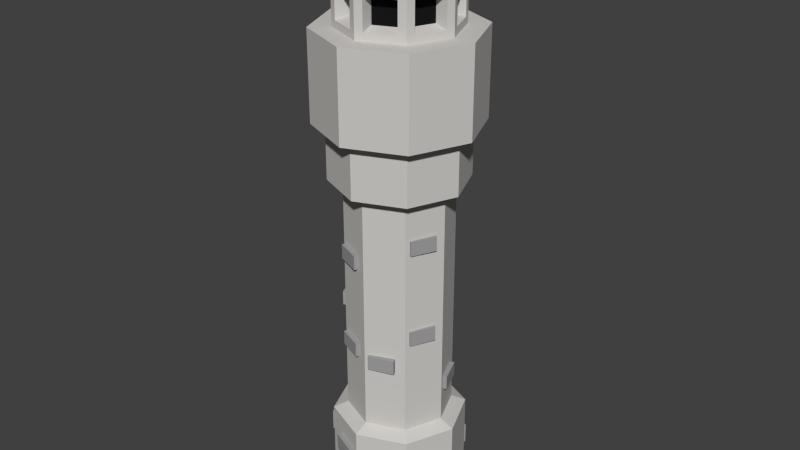 # Source: Tower_1_.blend  (saved by Blender 2.76.0; exported with 4.5.12 LTS)
import bpy
from mathutils import Matrix  # noqa: F401  (used for matrix-valued properties, if any)

bpy.ops.wm.read_factory_settings(use_empty=True)
scene = bpy.context.scene
scene.name = 'Scene'

# ---- collections
col_collection_1 = bpy.data.collections.new('Collection 1'); scene.collection.children.link(col_collection_1)

# ---- materials (node trees are filled in below, after node groups)
mat_lightrock = bpy.data.materials.new('LightRock')
mat_lightrock.alpha_threshold = 0.0
mat_lightrock.roughness = 0.5
mat_celing = bpy.data.materials.new('Celing')
mat_celing.alpha_threshold = 0.0
mat_celing.roughness = 0.5
mat_black = bpy.data.materials.new('Black')
mat_black.alpha_threshold = 0.0
mat_black.roughness = 0.5
mat_darkrock = bpy.data.materials.new('DarkRock')
mat_darkrock.alpha_threshold = 0.0
mat_darkrock.roughness = 0.5

# ---- material node trees
mat_lightrock.use_nodes = True; mat_lightrock.node_tree.nodes.clear()
_N = mat_lightrock.node_tree.nodes; _L = mat_lightrock.node_tree.links
n0 = _N.new('ShaderNodeOutputMaterial'); n0.name = 'Material Output'; n0.location = (300, 300)
n1 = _N.new('ShaderNodeBsdfDiffuse'); n1.name = 'Diffuse BSDF'; n1.location = (10, 300)
n1.inputs[0].default_value = (0.6152, 0.5978, 0.5723, 1.0)
_L.new(n1.outputs[0], n0.inputs[0])
n0.is_active_output = True
mat_celing.use_nodes = True; mat_celing.node_tree.nodes.clear()
_N = mat_celing.node_tree.nodes; _L = mat_celing.node_tree.links
n0 = _N.new('ShaderNodeOutputMaterial'); n0.name = 'Material Output'; n0.location = (300, 300)
n1 = _N.new('ShaderNodeBsdfDiffuse'); n1.name = 'Diffuse BSDF'; n1.location = (10, 300)
n1.inputs[0].default_value = (0.4452, 0.05127, 0.07036, 1.0)
_L.new(n1.outputs[0], n0.inputs[0])
n0.is_active_output = True
mat_black.use_nodes = True; mat_black.node_tree.nodes.clear()
_N = mat_black.node_tree.nodes; _L = mat_black.node_tree.links
n0 = _N.new('ShaderNodeOutputMaterial'); n0.name = 'Material Output'; n0.location = (300, 300)
n1 = _N.new('ShaderNodeBsdfDiffuse'); n1.name = 'Diffuse BSDF'; n1.location = (10, 300)
n1.inputs[0].default_value = (0.009018, 0.009018, 0.009018, 1.0)
_L.new(n1.outputs[0], n0.inputs[0])
n0.is_active_output = True
mat_darkrock.use_nodes = True; mat_darkrock.node_tree.nodes.clear()
_N = mat_darkrock.node_tree.nodes; _L = mat_darkrock.node_tree.links
n0 = _N.new('ShaderNodeOutputMaterial'); n0.name = 'Material Output'; n0.location = (300, 300)
n1 = _N.new('ShaderNodeBsdfDiffuse'); n1.name = 'Diffuse BSDF'; n1.location = (10, 300)
n1.inputs[0].default_value = (0.3506, 0.3506, 0.3506, 1.0)
_L.new(n1.outputs[0], n0.inputs[0])
n0.is_active_output = True

# ---- world
world_world = bpy.data.worlds.new('World'); scene.world = world_world
world_world.color = (0.05088, 0.05088, 0.05088)
world_world.use_sun_shadow = False
world_world.sun_shadow_jitter_overblur = 0.0
world_world.cycles.sampling_method = 'MANUAL'
world_world.cycles.sample_map_resolution = 256

# ---- meshes
me_cylinder_004 = bpy.data.meshes.new('Cylinder.004')
me_cylinder_004.from_pydata([(0.3452, -0.3053, 0.3401), (0.3452, -0.3053, 0.4914), (0.4474, -0.05849, 0.4914), (0.4717, 3.317e-08, 0.6766), (0.3335, -0.3335, 0.6766), (0.3335, -0.3335, 0.004316), (0.4474, -0.05849, 0.3401), (0.4717, 3.317e-08, 0.004316), (1.489e-08, -0.4717, 0.004316), (-0.3335, -0.3335, 0.004316), (-0.4717, 3.181e-09, 0.004316), (-0.3335, 0.3335, 0.004316), (-3.008e-08, 0.4717, 0.004316), (0.3335, 0.3335, 0.004316), (0.3546, 0.2825, 0.2548), (0.3546, 0.2825, 0.1035), (0.3335, 0.3335, 0.6766), (0.457, 0.03536, 0.2548), (0.457, 0.03536, 0.1035), (0.3692, 2.853e-08, 0.7209), (0.261, -0.261, 0.7209), (0.03661, -0.4565, 0.141), (0.2833, -0.3543, 0.2923), (0.2833, -0.3543, 0.141), (0.03661, -0.4565, 0.2923), (1.489e-08, -0.4717, 0.6766), (-0.3232, -0.3378, 0.2622), (-0.225, -0.3785, 0.4004), (-0.225, -0.3785, 0.5252), (-0.01989, -0.4634, 0.5252), (-0.01989, -0.4634, 0.4004), (-0.3335, -0.3335, 0.6766), (-0.3232, -0.3378, 0.1108), (-0.07476, -0.4407, 0.2622), (-0.07476, -0.4407, 0.1108), (-0.449, -0.05481, 0.459), (-0.4717, 3.181e-09, 0.6766), (-0.346, -0.3034, 0.6103), (-0.346, -0.3034, 0.459), (-0.449, -0.05481, 0.6103), (-0.457, 0.0355, 0.2609), (-0.457, 0.0355, 0.1096), (-0.3544, 0.283, 0.1096), (-0.3335, 0.3335, 0.6766), (-0.3544, 0.283, 0.2609), (-0.2994, 0.3476, 0.3666), (-0.2994, 0.3476, 0.2153), (-3.008e-08, 0.4717, 0.6766), (-0.0497, 0.4511, 0.3666), (-0.0497, 0.4511, 0.2153), (0.2884, 0.3522, 0.409), (0.03941, 0.4553, 0.409), (0.03941, 0.4553, 0.2576), (0.2884, 0.3522, 0.2576), (0.261, 0.261, 0.7209), (1.24e-08, -0.3692, 0.7209), (0.3433, -0.06244, 1.398), (0.3692, 2.853e-08, 2.457), (0.261, -0.261, 2.457), (0.2731, -0.2318, 2.172), (0.3436, -0.06174, 2.172), (0.3436, -0.06174, 2.069), (0.3433, -0.06244, 1.502), (0.2728, -0.2325, 1.398), (0.2728, -0.2325, 1.502), (0.2731, -0.2318, 2.069), (-0.261, -0.261, 0.7209), (-0.3692, 5.066e-09, 0.7209), (-0.261, 0.261, 0.7209), (-2.28e-08, 0.3692, 0.7209), (0.2858, 0.2012, 1.054), (0.2858, 0.2012, 0.9507), (0.261, 0.261, 2.457), (0.3564, 0.03083, 0.9507), (0.3564, 0.03083, 1.054), (0.02759, -0.3577, 1.182), (0.1978, -0.2872, 1.285), (0.1978, -0.2872, 1.182), (0.02759, -0.3577, 1.285), (1.24e-08, -0.3692, 2.457), (0.4704, 3.168e-08, 2.457), (0.3326, -0.3326, 2.457), (-0.07224, -0.3392, 1.328), (-0.07224, -0.3392, 1.225), (-0.2422, -0.2688, 1.225), (-0.07306, -0.3389, 1.998), (-0.07306, -0.3389, 1.895), (-0.243, -0.2685, 1.895), (-0.2422, -0.2688, 1.328), (-0.243, -0.2685, 1.998), (-0.261, -0.261, 2.457), (-0.3501, -0.04607, 1.589), (-0.3692, 5.066e-09, 2.457), (-0.2797, -0.2161, 1.486), (-0.3501, -0.04607, 1.486), (-0.2797, -0.2161, 1.589), (-0.3532, 0.03853, 1.662), (-0.2827, 0.2086, 1.662), (-0.283, 0.2079, 1.351), (-0.3535, 0.03783, 1.351), (-0.3535, 0.03783, 1.247), (-0.283, 0.2079, 1.247), (-0.3532, 0.03853, 1.766), (-0.2827, 0.2086, 1.766), (-0.261, 0.261, 2.457), (-0.2229, 0.2768, 1.003), (-2.28e-08, 0.3692, 2.457), (-0.05262, 0.3474, 0.8993), (-0.05262, 0.3474, 1.003), (-0.2229, 0.2768, 0.8993), (0.03178, 0.356, 1.183), (0.0313, 0.3562, 1.749), (0.2011, 0.2859, 1.749), (0.2011, 0.2859, 1.853), (0.2016, 0.2857, 1.079), (0.2016, 0.2857, 1.183), (0.03178, 0.356, 1.079), (0.0313, 0.3562, 1.853), (0.3326, 0.3326, 2.457), (1.486e-08, -0.4704, 2.457), (0.4704, 3.168e-08, 2.844), (0.3326, -0.3326, 2.844), (-0.3326, -0.3326, 2.457), (-0.4704, 1.772e-09, 2.457), (-0.3326, 0.3326, 2.457), (-3e-08, 0.4704, 2.457), (0.3326, 0.3326, 2.844), (1.486e-08, -0.4704, 2.844), (0.5625, 3.654e-08, 2.844), (0.3978, -0.3978, 2.844), (-0.3326, -0.3326, 2.844), (-0.4704, 1.772e-09, 2.844), (-0.3326, 0.3326, 2.844), (-3e-08, 0.4704, 2.844), (0.3978, 0.3978, 2.844), (1.644e-08, -0.5625, 2.844), (0.5625, 9.011e-08, 3.464), (0.3978, -0.3978, 3.464), (-0.3978, -0.3978, 2.844), (-0.5625, 7.823e-10, 2.844), (-0.3978, 0.3978, 2.844), (-3.721e-08, 0.5625, 2.844), (0.3978, 0.3978, 3.464), (1.644e-08, -0.5625, 3.464), (0.4129, 8.34e-08, 3.464), (0.292, -0.292, 3.464), (-0.3978, -0.3978, 3.464), (-0.5625, 5.435e-08, 3.464), (-0.3978, 0.3978, 3.464), (-3.721e-08, 0.5625, 3.464), (0.292, 0.292, 3.464), (1.388e-08, -0.4129, 3.464), (0.3926, -0.04906, 3.516), (0.3123, -0.2429, 3.516), (-0.292, -0.292, 3.464), (-0.4129, 5.715e-08, 3.464), (-0.292, 0.292, 3.464), (-2.55e-08, 0.4129, 3.464), (0.3123, 0.2429, 3.516), (0.3926, 0.04906, 3.516), (0.2429, -0.3123, 3.516), (0.04906, -0.3926, 3.516), (0.292, -0.292, 3.778), (0.3123, -0.2429, 3.725), (0.4129, 1.537e-07, 3.778), (0.3926, -0.04906, 3.725), (0.3032, -0.03789, 3.54), (0.2412, -0.1876, 3.54), (-0.04906, -0.3926, 3.516), (-0.2429, -0.3123, 3.516), (-0.3123, -0.2429, 3.516), (-0.3926, -0.04906, 3.516), (-0.3926, 0.04906, 3.516), (-0.3123, 0.2429, 3.516), (-0.2429, 0.3123, 3.516), (-0.04906, 0.3926, 3.516), (0.04906, 0.3926, 3.516), (0.2429, 0.3123, 3.516), (0.3926, 0.04906, 3.725), (0.292, 0.292, 3.778), (0.3123, 0.2429, 3.725), (0.2412, 0.1876, 3.54), (0.3032, 0.03789, 3.54), (1.388e-08, -0.4129, 3.778), (0.04906, -0.3926, 3.725), (0.2429, -0.3123, 3.725), (0.1876, -0.2412, 3.54), (0.03789, -0.3032, 3.54), (0.2412, -0.1876, 3.701), (0.3032, -0.03789, 3.701), (-0.292, -0.292, 3.778), (-0.2429, -0.3123, 3.725), (-0.04906, -0.3926, 3.725), (-0.03789, -0.3032, 3.54), (-0.1876, -0.2412, 3.54), (-0.4129, 1.275e-07, 3.778), (-0.3926, -0.04906, 3.725), (-0.3123, -0.2429, 3.725), (-0.2412, -0.1876, 3.54), (-0.3032, -0.03789, 3.54), (-0.292, 0.292, 3.778), (-0.3123, 0.2429, 3.725), (-0.3926, 0.04906, 3.725), (-0.3032, 0.03789, 3.54), (-0.2412, 0.1876, 3.54), (-2.55e-08, 0.4129, 3.778), (-0.04906, 0.3926, 3.725), (-0.2429, 0.3123, 3.725), (-0.1876, 0.2412, 3.54), (-0.03789, 0.3032, 3.54), (0.2429, 0.3123, 3.725), (0.04906, 0.3926, 3.725), (0.03789, 0.3032, 3.54), (0.1876, 0.2412, 3.54), (0.3032, 0.03789, 3.701), (0.2412, 0.1876, 3.701), (0.03789, -0.3032, 3.701), (0.1876, -0.2412, 3.701), (0.4194, 2.021e-07, 3.83), (0.2965, -0.2965, 3.83), (-0.1876, -0.2412, 3.701), (-0.03789, -0.3032, 3.701), (-0.3032, -0.03789, 3.701), (-0.2412, -0.1876, 3.701), (-0.2412, 0.1876, 3.701), (-0.3032, 0.03789, 3.701), (-0.03789, 0.3032, 3.701), (-0.1876, 0.2412, 3.701), (0.1876, 0.2412, 3.701), (0.03789, 0.3032, 3.701), (0.2965, 0.2965, 3.83), (1.331e-08, -0.4194, 3.83), (0.4244, 2.67e-07, 4.071), (0.3001, -0.3001, 4.071), (-0.2965, -0.2965, 3.83), (-0.4194, 1.755e-07, 3.83), (-0.2965, 0.2965, 3.83), (-2.668e-08, 0.4194, 3.83), (0.3001, 0.3001, 4.071), (1.936e-08, -0.4244, 4.071), (0.2475, 2.655e-07, 4.071), (-0.3001, -0.3001, 4.071), (-0.4244, 2.4e-07, 4.071), (-0.3001, 0.3001, 4.071), (-2.11e-08, 0.4244, 4.071), (0.03916, 0.3815, 1.853), (0.03916, 0.3815, 1.749), (0.2085, 0.3096, 1.853), (0.2085, 0.3096, 1.749), (0.3628, -0.07069, 2.172), (0.3628, -0.07069, 2.069), (0.285, -0.2374, 2.172), (0.285, -0.2374, 2.069), (-0.3858, 0.05374, 1.766), (-0.3858, 0.05374, 1.662), (-0.3081, 0.2204, 1.766), (-0.3081, 0.2204, 1.662), (-0.08403, -0.3647, 1.998), (-0.08403, -0.3647, 1.895), (-0.2533, -0.2929, 1.998), (-0.2533, -0.2929, 1.895), (-0.08353, -0.3658, 1.328), (-0.08353, -0.3658, 1.225), (-0.2528, -0.2939, 1.328), (-0.2528, -0.2939, 1.225), (-0.3144, -0.2294, 1.589), (-0.3144, -0.2294, 1.486), (-0.3803, -0.05769, 1.589), (-0.3803, -0.05769, 1.486), (-0.2309, 0.3002, 1.003), (-0.2309, 0.3002, 0.8993), (-0.05699, 0.3601, 1.003), (-0.05699, 0.3601, 0.8993), (-0.3853, 0.05266, 1.351), (-0.3853, 0.05266, 1.247), (-0.3076, 0.2194, 1.351), (-0.3076, 0.2194, 1.247), (0.3633, -0.07177, 1.502), (0.3633, -0.07177, 1.398), (0.2855, -0.2385, 1.502), (0.2855, -0.2385, 1.398), (0.2089, -0.3193, 1.285), (0.2089, -0.3193, 1.182), (0.03497, -0.3792, 1.285), (0.03497, -0.3792, 1.182), (0.3185, 0.2103, 1.054), (0.3185, 0.2103, 0.9507), (0.3844, 0.03859, 1.054), (0.3844, 0.03859, 0.9507), (0.03966, 0.3817, 1.183), (0.03966, 0.3817, 1.079), (0.209, 0.3099, 1.183), (0.209, 0.3099, 1.079), (-0.03503, -0.4933, 0.5252), (-0.03503, -0.4933, 0.4004), (-0.2393, -0.4067, 0.5252), (-0.2393, -0.4067, 0.4004), (0.06008, 0.4907, 0.409), (0.06008, 0.4907, 0.2576), (0.3079, 0.3855, 0.409), (0.3079, 0.3855, 0.2576), (0.3821, 0.2951, 0.2548), (0.3821, 0.2951, 0.1035), (0.4861, 0.05035, 0.2548), (0.4861, 0.05035, 0.1035), (0.2885, -0.3708, 0.2923), (0.2885, -0.3708, 0.141), (0.04161, -0.4686, 0.2923), (0.04161, -0.4686, 0.141), (0.4724, -0.06826, 0.4914), (0.4724, -0.06826, 0.3401), (0.3691, -0.3122, 0.4914), (0.3691, -0.3122, 0.3401), (-0.4926, 0.04664, 0.2609), (-0.4926, 0.04664, 0.1096), (-0.3789, 0.2906, 0.2609), (-0.3789, 0.2906, 0.1096), (-0.3123, 0.3734, 0.3666), (-0.3123, 0.3734, 0.2153), (-0.05778, 0.4741, 0.3666), (-0.05778, 0.4741, 0.2153), (-0.3662, -0.3119, 0.6103), (-0.3662, -0.3119, 0.459), (-0.4627, -0.06057, 0.6103), (-0.4627, -0.06057, 0.459), (-0.08568, -0.4752, 0.2622), (-0.08568, -0.4752, 0.1108), (-0.3335, -0.37, 0.2622), (-0.3335, -0.37, 0.1108), (0.175, -0.175, 4.071), (0.175, 0.175, 4.071), (1.248e-08, -0.2475, 4.071), (-0.175, -0.175, 4.071), (-0.2475, 2.498e-07, 4.071), (-0.175, 0.175, 4.071), (-1.112e-08, 0.2475, 4.071), (0.3001, 0.3001, 4.212), (0.4244, 2.67e-07, 4.212), (0.3001, -0.3001, 4.212), (1.936e-08, -0.4244, 4.212), (-0.175, 0.175, 4.212), (-1.112e-08, 0.2475, 4.212), (-0.3001, -0.3001, 4.212), (-0.4244, 2.4e-07, 4.212), (-0.3001, 0.3001, 4.212), (-2.11e-08, 0.4244, 4.212), (-0.175, -0.175, 4.212), (-0.2475, 2.498e-07, 4.212), (0.175, -0.175, 4.212), (1.248e-08, -0.2475, 4.212), (0.175, 0.175, 4.212), (0.2475, 2.655e-07, 4.212), (-1.112e-08, 0.2475, 3.901), (0.175, 0.175, 3.901), (-0.175, 0.175, 3.901), (-0.2475, 2.498e-07, 3.901), (-0.175, -0.175, 3.901), (1.249e-08, -0.2475, 3.901), (0.175, -0.175, 3.901), (0.2475, 2.655e-07, 3.901)], [], [(0, 1, 2, 3, 4, 5), (6, 0, 5, 7, 3, 2), (7, 5, 8, 9, 10, 11, 12, 13), (14, 15, 13, 16, 3, 17), (15, 18, 17, 3, 7, 13), (4, 3, 19, 20), (21, 8, 5, 4, 22, 23), (24, 22, 4, 25, 8, 21), (26, 27, 28, 29, 30, 25, 31, 9, 32), (26, 33, 34, 32, 9, 8, 25, 30, 27), (35, 36, 10, 9, 37, 38), (39, 37, 9, 31, 36, 35), (40, 41, 42, 11, 10, 36), (40, 36, 43, 11, 42, 44), (45, 46, 11, 43, 47, 48), (46, 49, 48, 47, 12, 11), (50, 51, 52, 12, 47, 16), (50, 16, 13, 12, 52, 53), (3, 16, 54, 19), (25, 4, 20, 55), (56, 19, 57, 58, 59, 60, 61, 62), (56, 63, 64, 62, 61, 65, 59, 58, 20, 19), (31, 25, 55, 66), (36, 31, 66, 67), (43, 36, 67, 68), (47, 43, 68, 69), (16, 47, 69, 54), (70, 71, 54, 72, 57, 73, 74), (71, 73, 57, 19, 54), (75, 55, 20, 58, 76, 77), (78, 76, 58, 79, 55, 75), (58, 57, 80, 81), (82, 83, 84, 66, 55, 79, 85, 86, 87, 88), (89, 85, 79, 90, 66, 84, 88, 87), (91, 92, 67, 66, 93, 94), (91, 95, 93, 66, 90, 92), (96, 97, 98, 99, 100, 101, 68, 67, 92, 102), (97, 103, 102, 92, 104, 68, 101, 98), (105, 68, 104, 106, 69, 107, 108), (105, 109, 107, 69, 68), (110, 111, 112, 113, 72, 54, 114, 115), (110, 116, 114, 54, 69, 106, 72, 113, 117, 111), (57, 72, 118, 80), (79, 58, 81, 119), (81, 80, 120, 121), (90, 79, 119, 122), (92, 90, 122, 123), (104, 92, 123, 124), (106, 104, 124, 125), (72, 106, 125, 118), (80, 118, 126, 120), (119, 81, 121, 127), (121, 120, 128, 129), (122, 119, 127, 130), (123, 122, 130, 131), (124, 123, 131, 132), (125, 124, 132, 133), (118, 125, 133, 126), (120, 126, 134, 128), (127, 121, 129, 135), (129, 128, 136, 137), (130, 127, 135, 138), (131, 130, 138, 139), (132, 131, 139, 140), (133, 132, 140, 141), (126, 133, 141, 134), (128, 134, 142, 136), (135, 129, 137, 143), (137, 136, 144, 145), (138, 135, 143, 146), (139, 138, 146, 147), (140, 139, 147, 148), (141, 140, 148, 149), (134, 141, 149, 142), (136, 142, 150, 144), (143, 137, 145, 151), (145, 144, 152, 153), (146, 143, 151, 154), (147, 146, 154, 155), (148, 147, 155, 156), (149, 148, 156, 157), (142, 149, 157, 150), (144, 150, 158, 159), (151, 145, 160, 161), (162, 145, 153, 163), (144, 164, 165, 152), (153, 152, 166, 167), (154, 151, 168, 169), (155, 154, 170, 171), (156, 155, 172, 173), (157, 156, 174, 175), (150, 157, 176, 177), (164, 144, 159, 178), (150, 179, 180, 158), (159, 158, 181, 182), (183, 151, 161, 184), (145, 162, 185, 160), (161, 160, 186, 187), (164, 162, 163, 165), (163, 153, 167, 188), (152, 165, 189, 166), (167, 166, 189, 188), (190, 154, 169, 191), (151, 183, 192, 168), (169, 168, 193, 194), (195, 155, 171, 196), (154, 190, 197, 170), (171, 170, 198, 199), (200, 156, 173, 201), (155, 195, 202, 172), (173, 172, 203, 204), (205, 157, 175, 206), (156, 200, 207, 174), (175, 174, 208, 209), (179, 150, 177, 210), (157, 205, 211, 176), (177, 176, 212, 213), (179, 164, 178, 180), (178, 159, 182, 214), (158, 180, 215, 181), (182, 181, 215, 214), (162, 183, 184, 185), (184, 161, 187, 216), (160, 185, 217, 186), (187, 186, 217, 216), (162, 164, 218, 219), (165, 163, 188, 189), (183, 190, 191, 192), (191, 169, 194, 220), (168, 192, 221, 193), (194, 193, 221, 220), (190, 195, 196, 197), (196, 171, 199, 222), (170, 197, 223, 198), (199, 198, 223, 222), (195, 200, 201, 202), (201, 173, 204, 224), (172, 202, 225, 203), (204, 203, 225, 224), (200, 205, 206, 207), (206, 175, 209, 226), (174, 207, 227, 208), (209, 208, 227, 226), (205, 179, 210, 211), (210, 177, 213, 228), (176, 211, 229, 212), (213, 212, 229, 228), (164, 179, 230, 218), (180, 178, 214, 215), (183, 162, 219, 231), (185, 184, 216, 217), (219, 218, 232, 233), (190, 183, 231, 234), (192, 191, 220, 221), (195, 190, 234, 235), (197, 196, 222, 223), (200, 195, 235, 236), (202, 201, 224, 225), (205, 200, 236, 237), (207, 206, 226, 227), (179, 205, 237, 230), (211, 210, 228, 229), (218, 230, 238, 232), (231, 219, 233, 239), (233, 232, 240, 329), (234, 231, 239, 241), (235, 234, 241, 242), (236, 235, 242, 243), (237, 236, 243, 244), (230, 237, 244, 238), (335, 244, 345, 341), (241, 239, 331, 332), (244, 243, 344, 345), (243, 242, 333, 334), (330, 240, 351, 350), (335, 334, 354, 352), (243, 334, 340, 344), (117, 245, 246, 111), (113, 247, 245, 117), (245, 247, 248, 246), (111, 246, 248, 112), (112, 248, 247, 113), (60, 249, 250, 61), (59, 251, 249, 60), (249, 251, 252, 250), (61, 250, 252, 65), (65, 252, 251, 59), (102, 253, 254, 96), (103, 255, 253, 102), (253, 255, 256, 254), (96, 254, 256, 97), (97, 256, 255, 103), (85, 257, 258, 86), (89, 259, 257, 85), (257, 259, 260, 258), (86, 258, 260, 87), (87, 260, 259, 89), (82, 261, 262, 83), (88, 263, 261, 82), (261, 263, 264, 262), (83, 262, 264, 84), (84, 264, 263, 88), (95, 265, 266, 93), (91, 267, 265, 95), (265, 267, 268, 266), (93, 266, 268, 94), (94, 268, 267, 91), (105, 269, 270, 109), (108, 271, 269, 105), (269, 271, 272, 270), (109, 270, 272, 107), (107, 272, 271, 108), (99, 273, 274, 100), (98, 275, 273, 99), (273, 275, 276, 274), (100, 274, 276, 101), (101, 276, 275, 98), (62, 277, 278, 56), (64, 279, 277, 62), (277, 279, 280, 278), (56, 278, 280, 63), (63, 280, 279, 64), (76, 281, 282, 77), (78, 283, 281, 76), (281, 283, 284, 282), (77, 282, 284, 75), (75, 284, 283, 78), (70, 285, 286, 71), (74, 287, 285, 70), (285, 287, 288, 286), (71, 286, 288, 73), (73, 288, 287, 74), (110, 289, 290, 116), (115, 291, 289, 110), (289, 291, 292, 290), (116, 290, 292, 114), (114, 292, 291, 115), (29, 293, 294, 30), (28, 295, 293, 29), (293, 295, 296, 294), (30, 294, 296, 27), (27, 296, 295, 28), (51, 297, 298, 52), (50, 299, 297, 51), (297, 299, 300, 298), (52, 298, 300, 53), (53, 300, 299, 50), (14, 301, 302, 15), (17, 303, 301, 14), (301, 303, 304, 302), (15, 302, 304, 18), (18, 304, 303, 17), (22, 305, 306, 23), (24, 307, 305, 22), (305, 307, 308, 306), (23, 306, 308, 21), (21, 308, 307, 24), (2, 309, 310, 6), (1, 311, 309, 2), (309, 311, 312, 310), (6, 310, 312, 0), (0, 312, 311, 1), (40, 313, 314, 41), (44, 315, 313, 40), (313, 315, 316, 314), (41, 314, 316, 42), (42, 316, 315, 44), (45, 317, 318, 46), (48, 319, 317, 45), (317, 319, 320, 318), (46, 318, 320, 49), (49, 320, 319, 48), (37, 321, 322, 38), (39, 323, 321, 37), (321, 323, 324, 322), (38, 322, 324, 35), (35, 324, 323, 39), (33, 325, 326, 34), (26, 327, 325, 33), (325, 327, 328, 326), (34, 326, 328, 32), (32, 328, 327, 26), (238, 244, 335, 330), (339, 338, 348, 349), (343, 342, 346, 347), (337, 336, 350, 351), (345, 344, 340, 341), (334, 335, 341, 340), (238, 330, 350, 336), (240, 232, 337, 351), (333, 242, 343, 347), (242, 241, 342, 343), (232, 238, 336, 337), (332, 333, 347, 346), (241, 332, 346, 342), (239, 233, 338, 339), (331, 239, 339, 349), (329, 331, 349, 348), (233, 329, 348, 338), (359, 353, 352, 354, 355, 356, 357, 358), (333, 332, 356, 355), (240, 330, 353, 359), (332, 331, 357, 356), (330, 335, 352, 353), (334, 333, 355, 354), (329, 240, 359, 358), (331, 329, 358, 357)])
me_cylinder_004.polygons.foreach_set('material_index', [0, 0, 0, 0, 0, 0, 0, 0, 0, 0, 0, 0, 0, 0, 0, 0, 0, 0, 0, 0, 0, 0, 0, 0, 0, 0, 0, 0, 0, 0, 0, 0, 0, 0, 0, 0, 0, 0, 0, 0, 0, 0, 0, 0, 0, 0, 0, 0, 0, 0, 0, 0, 0, 0, 0, 0, 0, 0, 0, 0, 0, 0, 0, 0, 0, 0, 0, 0, 0, 0, 0, 0, 0, 0, 0, 0, 0, 0, 0, 0, 0, 0, 0, 0, 0, 0, 0, 0, 0, 0, 0, 0, 0, 0, 0, 0, 0, 0, 0, 0, 0, 2, 0, 0, 0, 0, 0, 0, 0, 0, 0, 0, 0, 0, 0, 0, 0, 0, 0, 0, 2, 0, 0, 0, 2, 0, 0, 0, 0, 0, 2, 0, 0, 0, 2, 0, 0, 0, 2, 0, 0, 0, 2, 0, 0, 0, 2, 0, 0, 0, 0, 0, 0, 0, 0, 0, 0, 0, 0, 0, 0, 0, 0, 0, 0, 0, 0, 0, 0, 0, 0, 0, 0, 0, 0, 0, 0, 3, 3, 3, 3, 3, 3, 3, 3, 3, 3, 3, 3, 3, 3, 3, 3, 3, 3, 3, 3, 3, 3, 3, 3, 3, 3, 3, 3, 3, 3, 3, 3, 3, 3, 3, 3, 3, 3, 3, 3, 3, 3, 3, 3, 3, 3, 3, 3, 3, 3, 3, 3, 3, 3, 3, 3, 3, 3, 3, 3, 3, 3, 3, 3, 3, 3, 3, 3, 3, 3, 3, 3, 3, 3, 3, 3, 3, 3, 3, 3, 3, 3, 3, 3, 3, 3, 3, 3, 3, 3, 3, 3, 3, 3, 3, 3, 3, 3, 3, 3, 3, 3, 3, 3, 3, 0, 0, 0, 0, 0, 0, 0, 0, 0, 0, 0, 0, 0, 0, 0, 0, 0, 0, 0, 0, 0, 0, 0, 0, 0])
me_cylinder_004.materials.append(mat_lightrock)
me_cylinder_004.materials.append(mat_celing)
me_cylinder_004.materials.append(mat_black)
me_cylinder_004.materials.append(mat_darkrock)
me_cylinder_004.use_remesh_preserve_volume = False
me_cylinder_004.use_remesh_preserve_attributes = False
me_cylinder_004.use_mirror_vertex_groups = False
me_cylinder_004.update()

# ---- objects
ob_tower = bpy.data.objects.new('Tower', me_cylinder_004)

# ---- transforms, parenting, visibility, modifiers, constraints
ob_tower.location = (0.0, 0.0, 0.0)
ob_tower.lineart.crease_threshold = 0.0
_vg = ob_tower.vertex_groups.new(name='Group')

# ---- collection membership
col_collection_1.objects.link(ob_tower)

# ---- scene / render settings (as saved in the file)
scene.frame_start = 1; scene.frame_end = 250; scene.frame_set(1)
scene.render.engine = 'CYCLES'
scene.render.resolution_percentage = 50
scene.render.dither_intensity = 0.0
scene.cycles.use_denoising = False
scene.cycles.samples = 10
scene.cycles.sampling_pattern = 'TABULATED_SOBOL'
scene.cycles.light_sampling_threshold = 0.0
scene.cycles.use_adaptive_sampling = False
scene.cycles.use_light_tree = False
scene.cycles.blur_glossy = 0.0
scene.cycles.pixel_filter_type = 'GAUSSIAN'
scene.cycles.sample_clamp_indirect = 0.0
scene.view_settings.view_transform = 'Standard'
bpy.context.view_layer.update()

# ---- added for rendering (the .blend has no active camera and no usable light): camera, sun
cam_auto = bpy.data.cameras.new('AutoCamera')
cam_auto.lens = 50.0
cam_auto.sensor_width = 36.0
cam_auto.clip_end = 1000.0
ob_auto_camera = bpy.data.objects.new('AutoCamera', cam_auto)
scene.collection.objects.link(ob_auto_camera)
ob_auto_camera.location = (4.16218, -4.99461, 5.43796)
ob_auto_camera.rotation_euler = (1.09748, -7.21219e-08, 0.694738)
scene.camera = ob_auto_camera
light_auto_sun = bpy.data.lights.new('AutoSun', 'SUN')
light_auto_sun.energy = 3.0
light_auto_sun.angle = 0.0523599
ob_auto_sun = bpy.data.objects.new('AutoSun', light_auto_sun)
scene.collection.objects.link(ob_auto_sun)
ob_auto_sun.rotation_euler = (0.872665, 0.174533, 0.523599)
bpy.context.view_layer.update()
